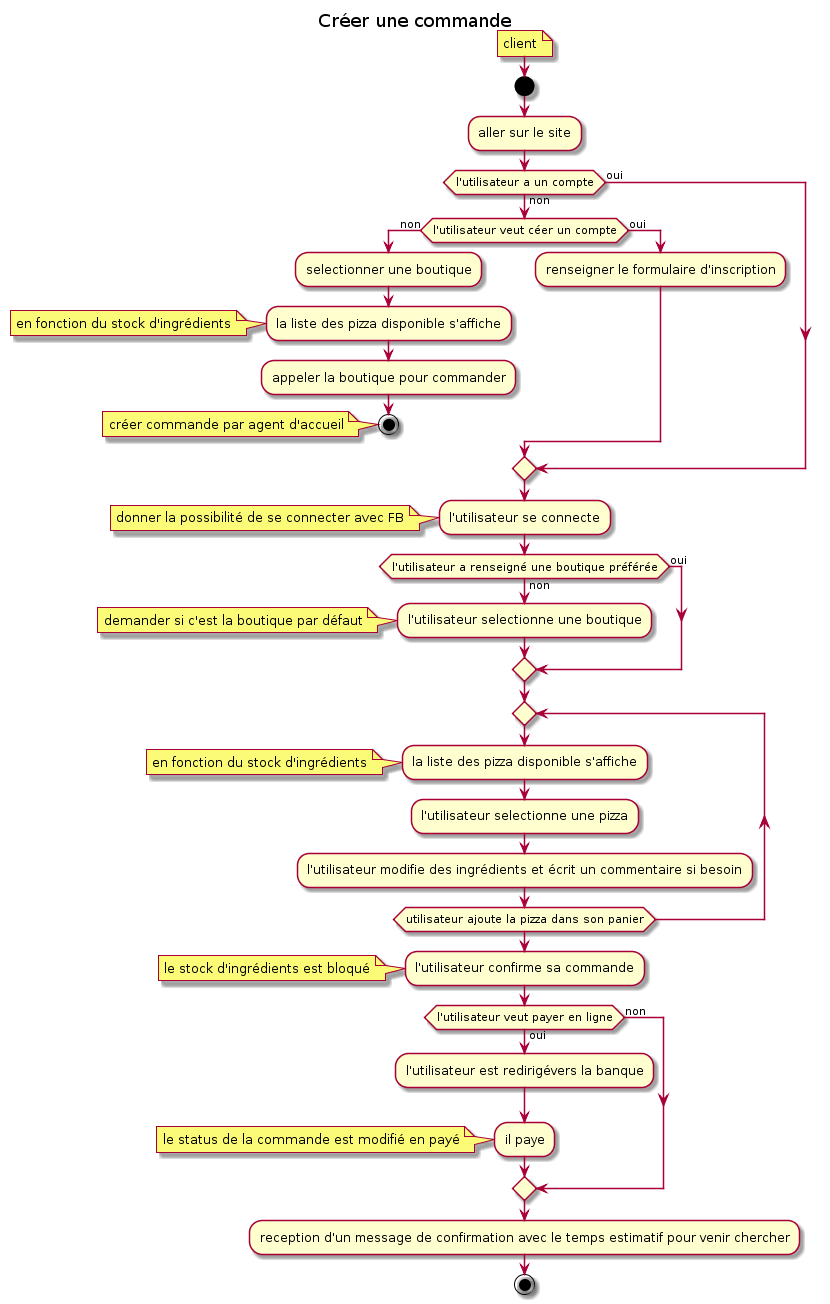

The diagram above was rendered by PlantUML. Its source (embedded in the PNG):
@startuml 4_Commande_CREATE_CMD_ActivityDiagram

title Créer une commande

note: client

start
:aller sur le site;
if (l'utilisateur a un compte) then (non)
    if (l'utilisateur veut céer un compte) then (non)
        :selectionner une boutique;
        :la liste des pizza disponible s'affiche;
        note: en fonction du stock d'ingrédients
        :appeler la boutique pour commander;
        stop
        note: créer commande par agent d'accueil
    else (oui)
        :renseigner le formulaire d'inscription;
    endif
else (oui)
endif
:l'utilisateur se connecte;
note: donner la possibilité de se connecter avec FB
if (l'utilisateur a renseigné une boutique préférée) then (oui)
else (non)
    :l'utilisateur selectionne une boutique;
    note: demander si c'est la boutique par défaut
endif
repeat
:la liste des pizza disponible s'affiche;
note : en fonction du stock d'ingrédients
:l'utilisateur selectionne une pizza;
:l'utilisateur modifie des ingrédients et écrit un commentaire si besoin;
repeat while (utilisateur ajoute la pizza dans son panier)
:l'utilisateur confirme sa commande;
note: le stock d'ingrédients est bloqué
if (l'utilisateur veut payer en ligne) then (non)
    
else (oui)
    :l'utilisateur est redirigévers la banque;
    :il paye;
    note: le status de la commande est modifié en payé
endif
:reception d'un message de confirmation avec le temps estimatif pour venir chercher;
stop

@enduml